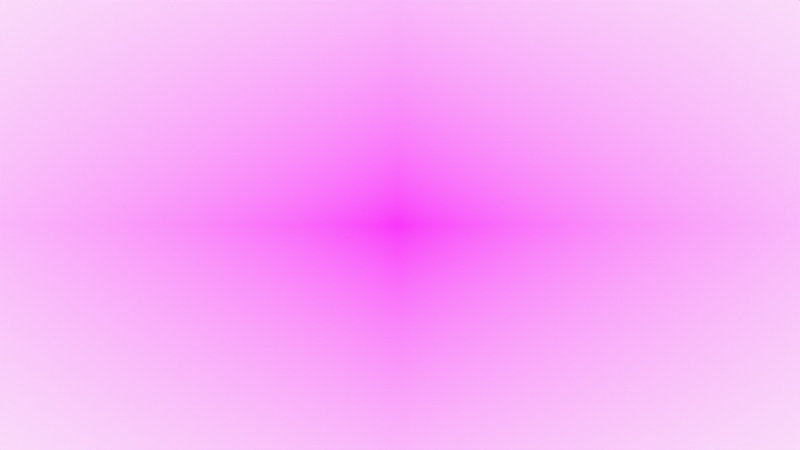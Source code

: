 # Source: straight_arrow.blend  (saved by Blender 4.3.32; exported with 4.5.12 LTS)
import bpy
from mathutils import Matrix  # noqa: F401  (used for matrix-valued properties, if any)

bpy.ops.wm.read_factory_settings(use_empty=True)
scene = bpy.context.scene
scene.name = 'Scene'

# ---- collections
col_collection = bpy.data.collections.new('Collection'); scene.collection.children.link(col_collection)
col_camera = bpy.data.collections.new('Camera'); scene.collection.children.link(col_camera)

# ---- images (referenced by path relative to the original .blend; pixels are not part of the script)
import os
ASSET_DIR = os.environ.get("B2B_ASSET_DIR", "")  # directory of the original .blend (textures are referenced by path, not embedded)
HERE = os.path.dirname(os.path.abspath(__file__))  # packed textures are extracted next to this script under _unpacked/

def load_image(name, relpath, width, height, colorspace="sRGB"):
    """Load a texture the original file referenced (path relative to the .blend, or extracted next to this script)."""
    p = next((c for c in (os.path.join(HERE, relpath), os.path.join(ASSET_DIR, relpath)) if relpath and os.path.exists(c)), "")
    if p:
        img = bpy.data.images.load(p, check_existing=True)
        img.name = name
    else:  # same state as the original file: an image datablock whose file is absent (Cycles renders it pink)
        img = bpy.data.images.new(name, width, height)
        img.source = "FILE"
        img.filepath = "//" + (relpath or name)
    img.colorspace_settings.name = colorspace
    return img
img_12716_241674181_small_mp4 = load_image('12716-241674181_small.mp4', '', 1024, 1024, 'sRGB')

# ---- materials (node trees are filled in below, after node groups)
mat_solid_stroke = bpy.data.materials.new('Solid Stroke')
mat_solid_stroke.roughness = 0.5
mat_squares_stroke = bpy.data.materials.new('Squares Stroke')
mat_squares_stroke.roughness = 0.5
mat_solid_fill = bpy.data.materials.new('Solid Fill')
mat_solid_fill.roughness = 0.5
mat_dots_stroke = bpy.data.materials.new('Dots Stroke')
mat_dots_stroke.roughness = 0.5
mat_12716_241674181_small = bpy.data.materials.new('12716-241674181_small')

# ---- material node trees
mat_dots_stroke.use_nodes = True; mat_dots_stroke.node_tree.nodes.clear()
_N = mat_dots_stroke.node_tree.nodes; _L = mat_dots_stroke.node_tree.links
n0 = _N.new('ShaderNodeOutputMaterial'); n0.name = 'Material Output'; n0.location = (300, 300)
n1 = _N.new('ShaderNodeBsdfPrincipled'); n1.name = 'Principled BSDF'; n1.location = (10, 300)
n1.inputs[3].default_value = 1.45
_L.new(n1.outputs[0], n0.inputs[0])
n0.is_active_output = True
mat_12716_241674181_small.use_nodes = True; mat_12716_241674181_small.node_tree.nodes.clear()
_N = mat_12716_241674181_small.node_tree.nodes; _L = mat_12716_241674181_small.node_tree.links
n0 = _N.new('ShaderNodeOutputMaterial'); n0.name = 'Material Output'; n0.location = (300, 300)
n1 = _N.new('ShaderNodeTexImage'); n1.name = 'Image Texture'; n1.location = (-200, 300)
n1.image = img_12716_241674181_small_mp4
n1.extension = 'CLIP'
n2 = _N.new('ShaderNodeBsdfPrincipled'); n2.name = 'Principled BSDF'; n2.location = (0, 300)
_L.new(n1.outputs[0], n2.inputs[0])
_L.new(n1.outputs[1], n2.inputs[4])
_L.new(n2.outputs[0], n0.inputs[0])
n0.is_active_output = True

# ---- world
world_world = bpy.data.worlds.new('World'); scene.world = world_world
world_world.use_nodes = True; world_world.node_tree.nodes.clear()
_N = world_world.node_tree.nodes; _L = world_world.node_tree.links
n0 = _N.new('ShaderNodeOutputWorld'); n0.name = 'World Output'; n0.location = (300, 300)
n1 = _N.new('ShaderNodeBackground'); n1.name = 'Background'; n1.location = (10, 300)
n1.inputs[0].default_value = (0.9513, 0.9513, 0.9513, 1.0)
_L.new(n1.outputs[0], n0.inputs[0])
n0.is_active_output = True
world_world.color = (0.9513, 0.9513, 0.9513)
world_world.sun_shadow_jitter_overblur = 0.0

# ---- cameras
cam_camera = bpy.data.cameras.new('Camera')
cam_camera.display_size = 2.0

# ---- meshes
me_12716_241674181_small = bpy.data.meshes.new('12716-241674181_small')
me_12716_241674181_small.from_pydata([(-0.8889, -0.5, 0.0), (0.8889, -0.5, 0.0), (-0.8889, 0.5, 0.0), (0.8889, 0.5, 0.0)], [], [(0, 1, 3, 2)])
_uv = me_12716_241674181_small.uv_layers.new(name='UVMap')
_uv.uv.foreach_set('vector', [0.0, 0.0, 1.0, 0.0, 1.0, 1.0, 0.0, 1.0])
me_12716_241674181_small.materials.append(mat_12716_241674181_small)
me_12716_241674181_small.update()

# ---- objects
ob_stroke = bpy.data.objects.new('Stroke', None)
ob_camera = bpy.data.objects.new('Camera', cam_camera)
ob_12716_241674181_small = bpy.data.objects.new('12716-241674181_small', me_12716_241674181_small)

# ---- transforms, parenting, visibility, modifiers, constraints
ob_stroke.location = (0.0, 0.0, 0.0)
ob_stroke.empty_display_size = 0.2
ob_stroke.empty_image_offset = (0.0, 0.0)
ob_stroke.empty_image_side = 'FRONT'
ob_stroke.use_grease_pencil_lights = True
ob_stroke.lineart.crease_threshold = 0.0
ob_camera.location = (0.0, -12.0, 0.0)
ob_camera.rotation_euler = (1.571, -0.0, -0.0)
ob_camera.empty_image_side = 'FRONT'
ob_camera.lineart.crease_threshold = 0.0
ob_12716_241674181_small.location = (-0.02211, 0.0, 0.0)
ob_12716_241674181_small.rotation_euler = (1.571, 0.0, 0.0)
ob_12716_241674181_small.scale = (5.1, 5.1, 5.1)

# ---- collection membership
col_collection.objects.link(ob_stroke)
col_camera.objects.link(ob_camera)
col_camera.objects.link(ob_12716_241674181_small)

# ---- scene / render settings (as saved in the file)
scene.camera = ob_camera
scene.frame_start = 1; scene.frame_end = 350; scene.frame_set(326)
scene.render.engine = 'BLENDER_EEVEE_NEXT'
scene.render.image_settings.file_format = 'FFMPEG'
scene.render.image_settings.color_mode = 'RGB'
scene.render.use_compositing = False
scene.render.use_sequencer = False
scene.view_settings.view_transform = 'Standard'
bpy.context.view_layer.update()
